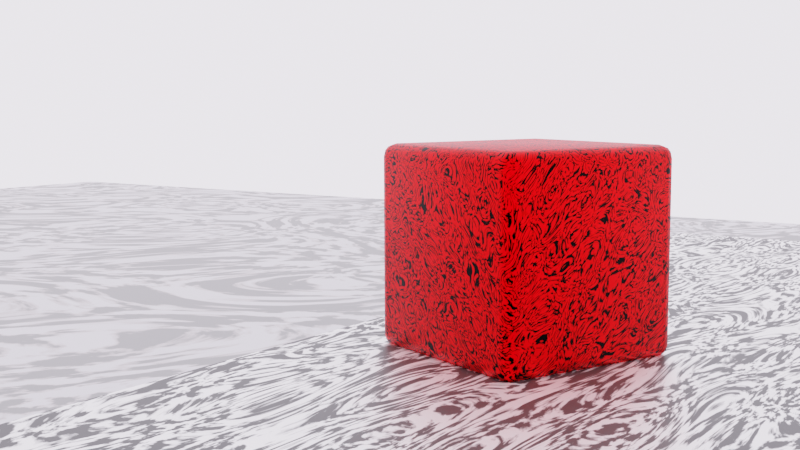 # Source: AnimatedCubeMarble.blend  (saved by Blender 3.4.6; exported with 4.5.12 LTS)
import bpy
from mathutils import Matrix  # noqa: F401  (used for matrix-valued properties, if any)

bpy.ops.wm.read_factory_settings(use_empty=True)
scene = bpy.context.scene
scene.name = 'Scene'

# ---- collections
col_collection = bpy.data.collections.new('Collection'); scene.collection.children.link(col_collection)

# ---- materials (node trees are filled in below, after node groups)
mat_material_001 = bpy.data.materials.new('Material.001')
mat_material_003 = bpy.data.materials.new('Material.003')
mat_material_002 = bpy.data.materials.new('Material.002')

# ---- material node trees
mat_material_001.use_nodes = True; mat_material_001.node_tree.nodes.clear()
_N = mat_material_001.node_tree.nodes; _L = mat_material_001.node_tree.links
n0 = _N.new('ShaderNodeValToRGB'); n0.name = 'ColorRamp.002'; n0.location = (620, 1088)
while len(n0.color_ramp.elements) > 1: n0.color_ramp.elements.remove(n0.color_ramp.elements[-1])
n0.color_ramp.elements[0].position = 0.05; n0.color_ramp.elements[0].color = (0.4929, 0.4929, 0.4929, 1.0)
_e = n0.color_ramp.elements.new(0.4636); _e.color = (0.1228, 0.1228, 0.1228, 1.0)
_e = n0.color_ramp.elements.new(0.9909); _e.color = (1.0, 1.0, 1.0, 1.0)
n1 = _N.new('ShaderNodeTexGradient'); n1.name = 'Gradient Texture.001'; n1.location = (-65, 373)
n1.gradient_type = 'SPHERICAL'
n2 = _N.new('ShaderNodeTexNoise'); n2.name = 'Noise Texture.002'; n2.location = (400, 889)
n2.inputs[2].default_value = 9.0
n2.inputs[3].default_value = 7.9
n2.inputs[8].default_value = 10.0
n3 = _N.new('ShaderNodeMapping'); n3.name = 'Mapping.002'; n3.location = (-238, 445)
n4 = _N.new('ShaderNodeTexNoise'); n4.name = 'Noise Texture.003'; n4.location = (400, 889)
n4.inputs[2].default_value = 9.0
n4.inputs[3].default_value = 7.9
n4.inputs[8].default_value = 10.0
n5 = _N.new('ShaderNodeTexCoord'); n5.name = 'Texture Coordinate'; n5.location = (-437, 428)
n6 = _N.new('ShaderNodeMix'); n6.name = 'Mix.003'; n6.location = (180, 889)
n6.data_type = 'RGBA'
n7 = _N.new('ShaderNodeMix'); n7.name = 'Mix.002'; n7.location = (180, 889)
n7.data_type = 'RGBA'
n8 = _N.new('ShaderNodeValToRGB'); n8.name = 'ColorRamp'; n8.location = (595, 582)
while len(n8.color_ramp.elements) > 1: n8.color_ramp.elements.remove(n8.color_ramp.elements[-1])
n8.color_ramp.elements[0].position = 0.05; n8.color_ramp.elements[0].color = (0.4929, 0.4929, 0.4929, 1.0)
_e = n8.color_ramp.elements.new(0.4636); _e.color = (0.1228, 0.1228, 0.1228, 1.0)
_e = n8.color_ramp.elements.new(0.9909); _e.color = (1.0, 1.0, 1.0, 1.0)
n9 = _N.new('ShaderNodeMix'); n9.name = 'Mix.001'; n9.location = (155, 383)
n9.data_type = 'RGBA'
n10 = _N.new('ShaderNodeTexGradient'); n10.name = 'Gradient Texture'; n10.location = (-65, 373)
n10.gradient_type = 'SPHERICAL'
n11 = _N.new('ShaderNodeTexCoord'); n11.name = 'Texture Coordinate.001'; n11.location = (-425, 759)
n12 = _N.new('ShaderNodeTexGradient'); n12.name = 'Gradient Texture.003'; n12.location = (-40, 879)
n12.gradient_type = 'SPHERICAL'
n13 = _N.new('ShaderNodeMapping'); n13.name = 'Mapping.001'; n13.location = (-229, 928)
n14 = _N.new('ShaderNodeTexGradient'); n14.name = 'Gradient Texture.002'; n14.location = (-40, 879)
n14.gradient_type = 'SPHERICAL'
n15 = _N.new('ShaderNodeMix'); n15.name = 'Mix'; n15.location = (155, 383)
n15.data_type = 'RGBA'
n16 = _N.new('ShaderNodeValToRGB'); n16.name = 'ColorRamp.003'; n16.location = (620, 1088)
while len(n16.color_ramp.elements) > 1: n16.color_ramp.elements.remove(n16.color_ramp.elements[-1])
n16.color_ramp.elements[0].position = 0.4636; n16.color_ramp.elements[0].color = (0.0, 0.0, 0.0, 1.0)
_e = n16.color_ramp.elements.new(0.4977); _e.color = (0.5401, 0.0, 0.0, 1.0)
_e = n16.color_ramp.elements.new(0.55); _e.color = (1.0, 0.0, 0.001528, 1.0)
n17 = _N.new('ShaderNodeTexNoise'); n17.name = 'Noise Texture'; n17.location = (375, 383)
n17.inputs[2].default_value = 9.0
n17.inputs[3].default_value = 7.9
n17.inputs[8].default_value = 10.0
n18 = _N.new('ShaderNodeTexNoise'); n18.name = 'Noise Texture.001'; n18.location = (375, 383)
n18.inputs[2].default_value = 9.0
n18.inputs[3].default_value = 7.9
n18.inputs[8].default_value = 10.0
n19 = _N.new('ShaderNodeOutputMaterial'); n19.name = 'Material Output'; n19.location = (1235, 541)
n20 = _N.new('ShaderNodeBsdfPrincipled'); n20.name = 'Principled BSDF.001'; n20.location = (943, 575)
n20.distribution = 'GGX'
n20.subsurface_method = 'RANDOM_WALK_SKIN'
n20.inputs[3].default_value = 1.45
n20.inputs[27].default_value = (0.0, 0.0, 0.0, 1.0)
n20.inputs[28].default_value = 1.0
n21 = _N.new('ShaderNodeValToRGB'); n21.name = 'ColorRamp.001'; n21.location = (595, 582)
while len(n21.color_ramp.elements) > 1: n21.color_ramp.elements.remove(n21.color_ramp.elements[-1])
n21.color_ramp.elements[0].position = 0.3818; n21.color_ramp.elements[0].color = (0.4929, 0.4929, 0.4929, 1.0)
_e = n21.color_ramp.elements.new(0.4636); _e.color = (0.1228, 0.1228, 0.1228, 1.0)
_e = n21.color_ramp.elements.new(0.5636); _e.color = (1.0, 1.0, 1.0, 1.0)
_L.new(n10.outputs[0], n15.inputs[2])
_L.new(n17.outputs[0], n8.inputs[0])
_L.new(n11.outputs[3], n13.inputs[0])
_L.new(n10.outputs[0], n15.inputs[6])
_L.new(n15.outputs[2], n17.inputs[0])
_L.new(n1.outputs[0], n9.inputs[2])
_L.new(n18.outputs[0], n21.inputs[0])
_L.new(n1.outputs[0], n9.inputs[6])
_L.new(n9.outputs[2], n18.inputs[0])
_L.new(n12.outputs[0], n7.inputs[2])
_L.new(n2.outputs[0], n0.inputs[0])
_L.new(n12.outputs[0], n7.inputs[6])
_L.new(n7.outputs[2], n2.inputs[0])
_L.new(n14.outputs[0], n6.inputs[2])
_L.new(n4.outputs[0], n16.inputs[0])
_L.new(n14.outputs[0], n6.inputs[6])
_L.new(n6.outputs[2], n4.inputs[0])
_L.new(n13.outputs[0], n12.inputs[0])
_L.new(n16.outputs[0], n20.inputs[0])
_L.new(n13.outputs[0], n6.inputs[7])
_L.new(n5.outputs[3], n3.inputs[0])
_L.new(n3.outputs[0], n10.inputs[0])
_L.new(n20.outputs[0], n19.inputs[0])
_L.new(n21.outputs[1], n20.inputs[13])
_L.new(n21.outputs[1], n20.inputs[1])
n19.is_active_output = True
mat_material_003.use_nodes = True; mat_material_003.node_tree.nodes.clear()
_N = mat_material_003.node_tree.nodes; _L = mat_material_003.node_tree.links
n0 = _N.new('ShaderNodeTexNoise'); n0.name = 'Noise Texture'; n0.location = (375, 383)
n0.inputs[2].default_value = 9.0
n0.inputs[3].default_value = 7.9
n0.inputs[8].default_value = 10.0
n1 = _N.new('ShaderNodeMix'); n1.name = 'Mix.003'; n1.location = (180, 889)
n1.data_type = 'RGBA'
n2 = _N.new('ShaderNodeMix'); n2.name = 'Mix'; n2.location = (155, 383)
n2.data_type = 'RGBA'
n3 = _N.new('ShaderNodeTexGradient'); n3.name = 'Gradient Texture.002'; n3.location = (-40, 879)
n3.gradient_type = 'SPHERICAL'
n4 = _N.new('ShaderNodeMapping'); n4.name = 'Mapping.001'; n4.location = (-229, 928)
n5 = _N.new('ShaderNodeTexGradient'); n5.name = 'Gradient Texture.003'; n5.location = (-40, 879)
n5.gradient_type = 'SPHERICAL'
n6 = _N.new('ShaderNodeTexCoord'); n6.name = 'Texture Coordinate'; n6.location = (-437, 428)
n7 = _N.new('ShaderNodeValToRGB'); n7.name = 'ColorRamp.002'; n7.location = (620, 1088)
while len(n7.color_ramp.elements) > 1: n7.color_ramp.elements.remove(n7.color_ramp.elements[-1])
n7.color_ramp.elements[0].position = 0.05; n7.color_ramp.elements[0].color = (0.4929, 0.4929, 0.4929, 1.0)
_e = n7.color_ramp.elements.new(0.4636); _e.color = (0.1228, 0.1228, 0.1228, 1.0)
_e = n7.color_ramp.elements.new(0.9909); _e.color = (1.0, 1.0, 1.0, 1.0)
n8 = _N.new('ShaderNodeMapping'); n8.name = 'Mapping.002'; n8.location = (-238, 445)
n9 = _N.new('ShaderNodeTexNoise'); n9.name = 'Noise Texture.002'; n9.location = (400, 889)
n9.inputs[2].default_value = 9.0
n9.inputs[3].default_value = 7.9
n9.inputs[8].default_value = 10.0
n10 = _N.new('ShaderNodeMix'); n10.name = 'Mix.002'; n10.location = (180, 889)
n10.data_type = 'RGBA'
n11 = _N.new('ShaderNodeTexGradient'); n11.name = 'Gradient Texture'; n11.location = (-65, 373)
n11.gradient_type = 'SPHERICAL'
n12 = _N.new('ShaderNodeValToRGB'); n12.name = 'ColorRamp'; n12.location = (595, 582)
while len(n12.color_ramp.elements) > 1: n12.color_ramp.elements.remove(n12.color_ramp.elements[-1])
n12.color_ramp.elements[0].position = 0.05; n12.color_ramp.elements[0].color = (0.4929, 0.4929, 0.4929, 1.0)
_e = n12.color_ramp.elements.new(0.4636); _e.color = (0.1228, 0.1228, 0.1228, 1.0)
_e = n12.color_ramp.elements.new(0.9909); _e.color = (1.0, 1.0, 1.0, 1.0)
n13 = _N.new('ShaderNodeMix'); n13.name = 'Mix.001'; n13.location = (155, 383)
n13.data_type = 'RGBA'
n14 = _N.new('ShaderNodeValToRGB'); n14.name = 'ColorRamp.001'; n14.location = (595, 582)
while len(n14.color_ramp.elements) > 1: n14.color_ramp.elements.remove(n14.color_ramp.elements[-1])
n14.color_ramp.elements[0].position = 0.3818; n14.color_ramp.elements[0].color = (0.4929, 0.4929, 0.4929, 1.0)
_e = n14.color_ramp.elements.new(0.4636); _e.color = (0.1228, 0.1228, 0.1228, 1.0)
_e = n14.color_ramp.elements.new(0.5636); _e.color = (1.0, 1.0, 1.0, 1.0)
n15 = _N.new('ShaderNodeTexNoise'); n15.name = 'Noise Texture.001'; n15.location = (375, 383)
n15.inputs[2].default_value = 9.0
n15.inputs[3].default_value = 7.9
n15.inputs[8].default_value = 10.0
n16 = _N.new('ShaderNodeTexNoise'); n16.name = 'Noise Texture.003'; n16.location = (400, 889)
n16.inputs[2].default_value = 9.0
n16.inputs[3].default_value = 7.9
n16.inputs[8].default_value = 10.0
n17 = _N.new('ShaderNodeTexCoord'); n17.name = 'Texture Coordinate.001'; n17.location = (-425, 759)
n18 = _N.new('ShaderNodeTexGradient'); n18.name = 'Gradient Texture.001'; n18.location = (-65, 373)
n18.gradient_type = 'SPHERICAL'
n19 = _N.new('ShaderNodeOutputMaterial'); n19.name = 'Material Output'; n19.location = (1243, 630)
n20 = _N.new('ShaderNodeBsdfPrincipled'); n20.name = 'Principled BSDF.001'; n20.location = (943, 575)
n20.distribution = 'GGX'
n20.subsurface_method = 'RANDOM_WALK_SKIN'
n20.inputs[3].default_value = 1.45
n20.inputs[27].default_value = (0.0, 0.0, 0.0, 1.0)
n20.inputs[28].default_value = 1.0
n21 = _N.new('ShaderNodeValToRGB'); n21.name = 'ColorRamp.003'; n21.location = (620, 1088)
while len(n21.color_ramp.elements) > 1: n21.color_ramp.elements.remove(n21.color_ramp.elements[-1])
n21.color_ramp.elements[0].position = 0.4636; n21.color_ramp.elements[0].color = (0.2865, 0.2865, 0.2865, 1.0)
_e = n21.color_ramp.elements.new(0.4977); _e.color = (0.5401, 0.5099, 0.5155, 1.0)
_e = n21.color_ramp.elements.new(0.55); _e.color = (0.6653, 0.659, 0.6921, 1.0)
_L.new(n11.outputs[0], n2.inputs[2])
_L.new(n0.outputs[0], n12.inputs[0])
_L.new(n17.outputs[3], n4.inputs[0])
_L.new(n11.outputs[0], n2.inputs[6])
_L.new(n2.outputs[2], n0.inputs[0])
_L.new(n18.outputs[0], n13.inputs[2])
_L.new(n15.outputs[0], n14.inputs[0])
_L.new(n18.outputs[0], n13.inputs[6])
_L.new(n13.outputs[2], n15.inputs[0])
_L.new(n5.outputs[0], n10.inputs[2])
_L.new(n9.outputs[0], n7.inputs[0])
_L.new(n5.outputs[0], n10.inputs[6])
_L.new(n10.outputs[2], n9.inputs[0])
_L.new(n3.outputs[0], n1.inputs[2])
_L.new(n16.outputs[0], n21.inputs[0])
_L.new(n3.outputs[0], n1.inputs[6])
_L.new(n1.outputs[2], n16.inputs[0])
_L.new(n4.outputs[0], n5.inputs[0])
_L.new(n21.outputs[0], n20.inputs[0])
_L.new(n4.outputs[0], n1.inputs[7])
_L.new(n6.outputs[3], n8.inputs[0])
_L.new(n8.outputs[0], n11.inputs[0])
_L.new(n14.outputs[1], n20.inputs[13])
_L.new(n14.outputs[1], n20.inputs[1])
_L.new(n20.outputs[0], n19.inputs[0])
n19.is_active_output = True
mat_material_002.use_nodes = True; mat_material_002.node_tree.nodes.clear()
_N = mat_material_002.node_tree.nodes; _L = mat_material_002.node_tree.links
n0 = _N.new('ShaderNodeOutputMaterial'); n0.name = 'Material Output'; n0.location = (1263, 545)
n1 = _N.new('ShaderNodeTexCoord'); n1.name = 'Texture Coordinate.001'; n1.location = (-425, 759)
n2 = _N.new('ShaderNodeValToRGB'); n2.name = 'ColorRamp'; n2.location = (595, 582)
while len(n2.color_ramp.elements) > 1: n2.color_ramp.elements.remove(n2.color_ramp.elements[-1])
n2.color_ramp.elements[0].position = 0.05; n2.color_ramp.elements[0].color = (0.4929, 0.4929, 0.4929, 1.0)
_e = n2.color_ramp.elements.new(0.4636); _e.color = (0.1228, 0.1228, 0.1228, 1.0)
_e = n2.color_ramp.elements.new(0.9909); _e.color = (1.0, 1.0, 1.0, 1.0)
n3 = _N.new('ShaderNodeMix'); n3.name = 'Mix'; n3.location = (155, 383)
n3.data_type = 'RGBA'
n4 = _N.new('ShaderNodeTexNoise'); n4.name = 'Noise Texture'; n4.location = (375, 383)
n4.inputs[2].default_value = 9.0
n4.inputs[3].default_value = 7.9
n4.inputs[8].default_value = 10.0
n5 = _N.new('ShaderNodeMix'); n5.name = 'Mix.001'; n5.location = (155, 383)
n5.data_type = 'RGBA'
n6 = _N.new('ShaderNodeTexNoise'); n6.name = 'Noise Texture.001'; n6.location = (375, 383)
n6.inputs[2].default_value = 9.0
n6.inputs[3].default_value = 7.9
n6.inputs[8].default_value = 10.0
n7 = _N.new('ShaderNodeTexGradient'); n7.name = 'Gradient Texture.001'; n7.location = (-65, 373)
n7.gradient_type = 'SPHERICAL'
n8 = _N.new('ShaderNodeTexGradient'); n8.name = 'Gradient Texture'; n8.location = (-65, 373)
n8.gradient_type = 'SPHERICAL'
n9 = _N.new('ShaderNodeValToRGB'); n9.name = 'ColorRamp.002'; n9.location = (620, 1088)
while len(n9.color_ramp.elements) > 1: n9.color_ramp.elements.remove(n9.color_ramp.elements[-1])
n9.color_ramp.elements[0].position = 0.05; n9.color_ramp.elements[0].color = (0.4929, 0.4929, 0.4929, 1.0)
_e = n9.color_ramp.elements.new(0.4636); _e.color = (0.1228, 0.1228, 0.1228, 1.0)
_e = n9.color_ramp.elements.new(0.9909); _e.color = (1.0, 1.0, 1.0, 1.0)
n10 = _N.new('ShaderNodeMix'); n10.name = 'Mix.002'; n10.location = (180, 889)
n10.data_type = 'RGBA'
n11 = _N.new('ShaderNodeTexNoise'); n11.name = 'Noise Texture.002'; n11.location = (400, 889)
n11.inputs[2].default_value = 9.0
n11.inputs[3].default_value = 7.9
n11.inputs[8].default_value = 10.0
n12 = _N.new('ShaderNodeMix'); n12.name = 'Mix.003'; n12.location = (180, 889)
n12.data_type = 'RGBA'
n13 = _N.new('ShaderNodeTexNoise'); n13.name = 'Noise Texture.003'; n13.location = (400, 889)
n13.inputs[2].default_value = 9.0
n13.inputs[3].default_value = 7.9
n13.inputs[8].default_value = 10.0
n14 = _N.new('ShaderNodeTexGradient'); n14.name = 'Gradient Texture.002'; n14.location = (-40, 879)
n14.gradient_type = 'SPHERICAL'
n15 = _N.new('ShaderNodeTexGradient'); n15.name = 'Gradient Texture.003'; n15.location = (-40, 879)
n15.gradient_type = 'SPHERICAL'
n16 = _N.new('ShaderNodeValToRGB'); n16.name = 'ColorRamp.001'; n16.location = (595, 582)
while len(n16.color_ramp.elements) > 1: n16.color_ramp.elements.remove(n16.color_ramp.elements[-1])
n16.color_ramp.elements[0].position = 0.3818; n16.color_ramp.elements[0].color = (0.4929, 0.4929, 0.4929, 1.0)
_e = n16.color_ramp.elements.new(0.4636); _e.color = (0.1228, 0.1228, 0.1228, 1.0)
_e = n16.color_ramp.elements.new(0.5636); _e.color = (1.0, 1.0, 1.0, 1.0)
n17 = _N.new('ShaderNodeMapping'); n17.name = 'Mapping.001'; n17.location = (-229, 928)
n18 = _N.new('ShaderNodeTexCoord'); n18.name = 'Texture Coordinate'; n18.location = (-437, 428)
n19 = _N.new('ShaderNodeMapping'); n19.name = 'Mapping.002'; n19.location = (-238, 445)
n20 = _N.new('ShaderNodeValToRGB'); n20.name = 'ColorRamp.003'; n20.location = (620, 1088)
while len(n20.color_ramp.elements) > 1: n20.color_ramp.elements.remove(n20.color_ramp.elements[-1])
n20.color_ramp.elements[0].position = 0.4636; n20.color_ramp.elements[0].color = (0.08017, 0.08017, 0.08017, 1.0)
_e = n20.color_ramp.elements.new(0.4977); _e.color = (0.5401, 0.5401, 0.5401, 1.0)
_e = n20.color_ramp.elements.new(0.55); _e.color = (1.0, 1.0, 1.0, 1.0)
n21 = _N.new('ShaderNodeBsdfPrincipled'); n21.name = 'Principled BSDF'; n21.location = (943, 575)
n21.distribution = 'GGX'
n21.subsurface_method = 'RANDOM_WALK_SKIN'
n21.inputs[3].default_value = 1.45
n21.inputs[27].default_value = (0.0, 0.0, 0.0, 1.0)
n21.inputs[28].default_value = 1.0
_L.new(n21.outputs[0], n0.inputs[0])
_L.new(n8.outputs[0], n3.inputs[2])
_L.new(n4.outputs[0], n2.inputs[0])
_L.new(n1.outputs[3], n17.inputs[0])
_L.new(n8.outputs[0], n3.inputs[6])
_L.new(n3.outputs[2], n4.inputs[0])
_L.new(n7.outputs[0], n5.inputs[2])
_L.new(n6.outputs[0], n16.inputs[0])
_L.new(n7.outputs[0], n5.inputs[6])
_L.new(n5.outputs[2], n6.inputs[0])
_L.new(n15.outputs[0], n10.inputs[2])
_L.new(n11.outputs[0], n9.inputs[0])
_L.new(n15.outputs[0], n10.inputs[6])
_L.new(n10.outputs[2], n11.inputs[0])
_L.new(n14.outputs[0], n12.inputs[2])
_L.new(n13.outputs[0], n20.inputs[0])
_L.new(n14.outputs[0], n12.inputs[6])
_L.new(n12.outputs[2], n13.inputs[0])
_L.new(n17.outputs[0], n15.inputs[0])
_L.new(n20.outputs[0], n21.inputs[0])
_L.new(n17.outputs[0], n12.inputs[7])
_L.new(n18.outputs[3], n19.inputs[0])
_L.new(n19.outputs[0], n8.inputs[0])
_L.new(n16.outputs[1], n21.inputs[13])
_L.new(n16.outputs[1], n21.inputs[1])
n0.is_active_output = True

# ---- world
world_world = bpy.data.worlds.new('World'); scene.world = world_world
world_world.use_nodes = True; world_world.node_tree.nodes.clear()
_N = world_world.node_tree.nodes; _L = world_world.node_tree.links
n0 = _N.new('ShaderNodeOutputWorld'); n0.name = 'World Output'; n0.location = (300, 300)
n1 = _N.new('ShaderNodeBackground'); n1.name = 'Background'; n1.location = (10, 300)
n1.inputs[0].default_value = (0.1194, 0.111, 0.1282, 1.0)
n1.inputs[1].default_value = 20.0
_L.new(n1.outputs[0], n0.inputs[0])
n0.is_active_output = True
world_world.color = (0.05088, 0.05088, 0.05088)
world_world.use_sun_shadow = False
world_world.sun_shadow_jitter_overblur = 0.0

# ---- cameras
cam_camera_001 = bpy.data.cameras.new('Camera.001')

# ---- lights
light_sun = bpy.data.lights.new('Sun', 'SUN')
light_sun.transmission_factor = 0.0
light_sun.energy = 1.0
light_sun.shadow_soft_size = 0.125

# ---- meshes
me_cube_001 = bpy.data.meshes.new('Cube.001')
me_cube_001.from_pydata([(-0.8745, -0.8745, -1.0), (-0.8745, -1.0, -0.8745), (-1.0, -0.8745, -0.8745), (-0.8745, -0.9372, -0.9832), (-0.9372, -0.8745, -0.9832), (-0.9345, -0.9345, -0.9669), (-0.9372, -0.9832, -0.8745), (-0.8745, -0.9832, -0.9372), (-0.9345, -0.9669, -0.9345), (-0.9832, -0.8745, -0.9372), (-0.9832, -0.9372, -0.8745), (-0.9669, -0.9345, -0.9345), (-0.8745, -1.0, 0.8745), (-0.8745, -0.8745, 1.0), (-1.0, -0.8745, 0.8745), (-0.8745, -0.9832, 0.9372), (-0.9372, -0.9832, 0.8745), (-0.9345, -0.9669, 0.9345), (-0.9372, -0.8745, 0.9832), (-0.8745, -0.9372, 0.9832), (-0.9345, -0.9345, 0.9669), (-0.9832, -0.9372, 0.8745), (-0.9832, -0.8745, 0.9372), (-0.9669, -0.9345, 0.9345), (-0.8745, 0.8745, -1.0), (-1.0, 0.8745, -0.8745), (-0.8745, 1.0, -0.8745), (-0.9372, 0.8745, -0.9832), (-0.8745, 0.9372, -0.9832), (-0.9345, 0.9345, -0.9669), (-0.9832, 0.9372, -0.8745), (-0.9832, 0.8745, -0.9372), (-0.9669, 0.9345, -0.9345), (-0.8745, 0.9832, -0.9372), (-0.9372, 0.9832, -0.8745), (-0.9345, 0.9669, -0.9345), (-0.8745, 0.8745, 1.0), (-0.8745, 1.0, 0.8745), (-1.0, 0.8745, 0.8745), (-0.8745, 0.9372, 0.9832), (-0.9372, 0.8745, 0.9832), (-0.9345, 0.9345, 0.9669), (-0.9372, 0.9832, 0.8745), (-0.8745, 0.9832, 0.9372), (-0.9345, 0.9669, 0.9345), (-0.9832, 0.8745, 0.9372), (-0.9832, 0.9372, 0.8745), (-0.9669, 0.9345, 0.9345), (0.8745, -0.8745, -1.0), (1.0, -0.8745, -0.8745), (0.8745, -1.0, -0.8745), (0.9372, -0.8745, -0.9832), (0.8745, -0.9372, -0.9832), (0.9345, -0.9345, -0.9669), (0.9832, -0.9372, -0.8745), (0.9832, -0.8745, -0.9372), (0.9669, -0.9345, -0.9345), (0.8745, -0.9832, -0.9372), (0.9372, -0.9832, -0.8745), (0.9345, -0.9669, -0.9345), (0.8745, -0.8745, 1.0), (0.8745, -1.0, 0.8745), (1.0, -0.8745, 0.8745), (0.8745, -0.9372, 0.9832), (0.9372, -0.8745, 0.9832), (0.9345, -0.9345, 0.9669), (0.9372, -0.9832, 0.8745), (0.8745, -0.9832, 0.9372), (0.9345, -0.9669, 0.9345), (0.9832, -0.8745, 0.9372), (0.9832, -0.9372, 0.8745), (0.9669, -0.9345, 0.9345), (0.8745, 0.8745, -1.0), (0.8745, 1.0, -0.8745), (1.0, 0.8745, -0.8745), (0.8745, 0.9372, -0.9832), (0.9372, 0.8745, -0.9832), (0.9345, 0.9345, -0.9669), (0.9372, 0.9832, -0.8745), (0.8745, 0.9832, -0.9372), (0.9345, 0.9669, -0.9345), (0.9832, 0.8745, -0.9372), (0.9832, 0.9372, -0.8745), (0.9669, 0.9345, -0.9345), (0.8745, 0.8745, 1.0), (1.0, 0.8745, 0.8745), (0.8745, 1.0, 0.8745), (0.9372, 0.8745, 0.9832), (0.8745, 0.9372, 0.9832), (0.9345, 0.9345, 0.9669), (0.9832, 0.9372, 0.8745), (0.9832, 0.8745, 0.9372), (0.9669, 0.9345, 0.9345), (0.8745, 0.9832, 0.9372), (0.9372, 0.9832, 0.8745), (0.9345, 0.9669, 0.9345)], [], [(50, 61, 12, 1), (74, 85, 62, 49), (84, 36, 13, 60), (2, 14, 38, 25), (26, 37, 86, 73), (0, 3, 5, 4), (3, 7, 8, 5), (1, 6, 8, 7), (6, 10, 11, 8), (2, 9, 11, 10), (9, 4, 5, 11), (5, 8, 11), (12, 15, 17, 16), (15, 19, 20, 17), (13, 18, 20, 19), (18, 22, 23, 20), (14, 21, 23, 22), (21, 16, 17, 23), (17, 20, 23), (24, 27, 29, 28), (27, 31, 32, 29), (25, 30, 32, 31), (30, 34, 35, 32), (26, 33, 35, 34), (33, 28, 29, 35), (29, 32, 35), (36, 39, 41, 40), (39, 43, 44, 41), (37, 42, 44, 43), (42, 46, 47, 44), (38, 45, 47, 46), (45, 40, 41, 47), (41, 44, 47), (48, 51, 53, 52), (51, 55, 56, 53), (49, 54, 56, 55), (54, 58, 59, 56), (50, 57, 59, 58), (57, 52, 53, 59), (53, 56, 59), (60, 63, 65, 64), (63, 67, 68, 65), (61, 66, 68, 67), (66, 70, 71, 68), (62, 69, 71, 70), (69, 64, 65, 71), (65, 68, 71), (72, 75, 77, 76), (75, 79, 80, 77), (73, 78, 80, 79), (78, 82, 83, 80), (74, 81, 83, 82), (81, 76, 77, 83), (77, 80, 83), (84, 87, 89, 88), (87, 91, 92, 89), (85, 90, 92, 91), (90, 94, 95, 92), (86, 93, 95, 94), (93, 88, 89, 95), (89, 92, 95), (24, 0, 4, 27), (27, 4, 9, 31), (31, 9, 2, 25), (1, 12, 16, 6), (6, 16, 21, 10), (10, 21, 14, 2), (13, 36, 40, 18), (18, 40, 45, 22), (22, 45, 38, 14), (37, 26, 34, 42), (42, 34, 30, 46), (46, 30, 25, 38), (72, 24, 28, 75), (75, 28, 33, 79), (79, 33, 26, 73), (36, 84, 88, 39), (39, 88, 93, 43), (43, 93, 86, 37), (85, 74, 82, 90), (90, 82, 78, 94), (94, 78, 73, 86), (48, 72, 76, 51), (51, 76, 81, 55), (55, 81, 74, 49), (84, 60, 64, 87), (87, 64, 69, 91), (91, 69, 62, 85), (61, 50, 58, 66), (66, 58, 54, 70), (70, 54, 49, 62), (0, 48, 52, 3), (3, 52, 57, 7), (7, 57, 50, 1), (60, 13, 19, 63), (63, 19, 15, 67), (67, 15, 12, 61), (24, 72, 48, 0)])
me_cube_001.polygons.foreach_set('use_smooth', [True] * 98)
_uv = me_cube_001.uv_layers.new(name='UVMap')
_uv.uv.foreach_set('vector', [0.3907, 0.7657, 0.6093, 0.7657, 0.6093, 0.9843, 0.3907, 0.9843, 0.3907, 0.5157, 0.6093, 0.5157, 0.6093, 0.7343, 0.3907, 0.7343, 0.6407, 0.5157, 0.8593, 0.5157, 0.8593, 0.7343, 0.6407, 0.7343, 0.3907, 0.01569, 0.6093, 0.01569, 0.6093, 0.2343, 0.3907, 0.2343, 0.3907, 0.2657, 0.6093, 0.2657, 0.6093, 0.4843, 0.3907, 0.4843, 0.1407, 0.7343, 0.1407, 0.7421, 0.1332, 0.7418, 0.1329, 0.7343, 0.1407, 0.7421, 0.1407, 0.75, 0.1332, 0.75, 0.1332, 0.7418, 0.3907, 0.9843, 0.3907, 1.0, 0.375, 0.9918, 0.375, 0.9843, 0.3907, 0.0, 0.3907, 0.007854, 0.375, 0.008186, 0.375, 0.0, 0.3907, 0.01569, 0.375, 0.01569, 0.375, 0.008186, 0.3907, 0.007854, 0.125, 0.7343, 0.1329, 0.7343, 0.1332, 0.7418, 0.125, 0.7418, 0.1332, 0.7418, 0.1332, 0.75, 0.125, 0.7418, 0.6093, 0.9843, 0.6171, 0.9843, 0.6168, 1.0, 0.6093, 1.0, 0.6171, 0.9843, 0.625, 0.9843, 0.625, 1.0, 0.6168, 1.0, 0.8593, 0.7343, 0.875, 0.7343, 0.875, 0.7418, 0.8593, 0.75, 0.625, 0.01569, 0.6171, 0.01569, 0.6168, 0.008186, 0.625, 0.008186, 0.6093, 0.01569, 0.6093, 0.007854, 0.6168, 0.008186, 0.6171, 0.01569, 0.6093, 0.007854, 0.6093, 0.0, 0.6168, 0.0, 0.6168, 0.008186, 0.6168, 0.0, 0.625, 0.008186, 0.6168, 0.008186, 0.1407, 0.5157, 0.1329, 0.5157, 0.1332, 0.5082, 0.1407, 0.5079, 0.1329, 0.5157, 0.125, 0.5157, 0.125, 0.5082, 0.1332, 0.5082, 0.3907, 0.2343, 0.3907, 0.2421, 0.375, 0.2418, 0.375, 0.2343, 0.3907, 0.2421, 0.3907, 0.2579, 0.375, 0.2582, 0.375, 0.2418, 0.3907, 0.2657, 0.375, 0.2657, 0.375, 0.2582, 0.3907, 0.2579, 0.1407, 0.5, 0.1407, 0.5079, 0.1332, 0.5082, 0.1332, 0.5, 0.1332, 0.5082, 0.125, 0.5082, 0.1332, 0.5, 0.8593, 0.5157, 0.8593, 0.5, 0.875, 0.5082, 0.875, 0.5157, 0.625, 0.2657, 0.6171, 0.2657, 0.6168, 0.2582, 0.625, 0.25, 0.6093, 0.2657, 0.6093, 0.2579, 0.6168, 0.2582, 0.6171, 0.2657, 0.6093, 0.2579, 0.6093, 0.2421, 0.6168, 0.2418, 0.6168, 0.2582, 0.6093, 0.2343, 0.6171, 0.2343, 0.6168, 0.2418, 0.6093, 0.2421, 0.6171, 0.2343, 0.625, 0.2343, 0.625, 0.2418, 0.6168, 0.2418, 0.625, 0.2418, 0.6168, 0.2459, 0.6168, 0.2418, 0.3593, 0.7343, 0.3671, 0.7343, 0.3668, 0.7418, 0.3593, 0.7421, 0.3671, 0.7343, 0.3829, 0.7343, 0.3832, 0.7418, 0.3668, 0.7418, 0.3907, 0.7343, 0.3907, 0.7421, 0.3832, 0.7418, 0.3829, 0.7343, 0.3907, 0.7421, 0.3907, 0.7579, 0.375, 0.7582, 0.3832, 0.7418, 0.3907, 0.7657, 0.375, 0.7657, 0.375, 0.7582, 0.3907, 0.7579, 0.3593, 0.75, 0.3593, 0.7421, 0.3668, 0.7418, 0.3668, 0.75, 0.3668, 0.7418, 0.3709, 0.7418, 0.3668, 0.75, 0.6407, 0.7343, 0.6407, 0.75, 0.6332, 0.75, 0.6329, 0.7343, 0.625, 0.7657, 0.6171, 0.7657, 0.6168, 0.7582, 0.625, 0.7582, 0.6093, 0.7657, 0.6093, 0.7579, 0.6168, 0.7582, 0.6171, 0.7657, 0.6093, 0.7579, 0.6093, 0.7421, 0.6168, 0.7418, 0.6168, 0.7582, 0.6093, 0.7343, 0.6171, 0.7343, 0.6168, 0.7418, 0.6093, 0.7421, 0.6171, 0.7343, 0.6329, 0.7343, 0.6332, 0.75, 0.6168, 0.7418, 0.625, 0.7582, 0.6168, 0.7582, 0.6168, 0.7541, 0.3593, 0.5157, 0.3593, 0.5079, 0.3668, 0.5082, 0.3671, 0.5157, 0.3593, 0.5079, 0.3593, 0.5, 0.3668, 0.5, 0.3668, 0.5082, 0.3907, 0.4843, 0.3907, 0.4921, 0.375, 0.4918, 0.375, 0.4843, 0.3907, 0.4921, 0.3907, 0.5079, 0.3832, 0.5082, 0.375, 0.4918, 0.3907, 0.5157, 0.3829, 0.5157, 0.3832, 0.5082, 0.3907, 0.5079, 0.3829, 0.5157, 0.3671, 0.5157, 0.3668, 0.5082, 0.3832, 0.5082, 0.3668, 0.5082, 0.3668, 0.5, 0.3709, 0.5082, 0.6407, 0.5157, 0.6329, 0.5157, 0.6332, 0.5, 0.6407, 0.5, 0.6329, 0.5157, 0.6171, 0.5157, 0.6168, 0.5082, 0.6332, 0.5, 0.6093, 0.5157, 0.6093, 0.5079, 0.6168, 0.5082, 0.6171, 0.5157, 0.6093, 0.5079, 0.6093, 0.4921, 0.6168, 0.4918, 0.6168, 0.5082, 0.6093, 0.4843, 0.6171, 0.4843, 0.6168, 0.4918, 0.6093, 0.4921, 0.6171, 0.4843, 0.625, 0.4843, 0.625, 0.4918, 0.6168, 0.4918, 0.625, 0.4918, 0.6168, 0.4959, 0.6168, 0.4918, 0.1407, 0.5157, 0.1407, 0.7343, 0.1329, 0.7343, 0.1329, 0.5157, 0.1329, 0.5157, 0.1329, 0.7343, 0.125, 0.7343, 0.125, 0.5157, 0.375, 0.2343, 0.375, 0.01569, 0.3907, 0.01569, 0.3907, 0.2343, 0.3907, 0.9843, 0.6093, 0.9843, 0.6093, 1.0, 0.3907, 1.0, 0.3907, 0.0, 0.6093, 0.0, 0.6093, 0.007854, 0.3907, 0.007854, 0.3907, 0.007854, 0.6093, 0.007854, 0.6093, 0.01569, 0.3907, 0.01569, 0.8593, 0.7343, 0.8593, 0.5157, 0.875, 0.5157, 0.875, 0.7343, 0.625, 0.01569, 0.625, 0.2343, 0.6171, 0.2343, 0.6171, 0.01569, 0.6171, 0.01569, 0.6171, 0.2343, 0.6093, 0.2343, 0.6093, 0.01569, 0.6093, 0.2657, 0.3907, 0.2657, 0.3907, 0.2579, 0.6093, 0.2579, 0.6093, 0.2579, 0.3907, 0.2579, 0.3907, 0.2421, 0.6093, 0.2421, 0.6093, 0.2421, 0.3907, 0.2421, 0.3907, 0.2343, 0.6093, 0.2343, 0.3593, 0.5157, 0.1407, 0.5157, 0.1407, 0.5079, 0.3593, 0.5079, 0.3593, 0.5079, 0.1407, 0.5079, 0.1407, 0.5, 0.3593, 0.5, 0.375, 0.4843, 0.375, 0.2657, 0.3907, 0.2657, 0.3907, 0.4843, 0.8593, 0.5157, 0.6407, 0.5157, 0.6407, 0.5, 0.8593, 0.5, 0.625, 0.2657, 0.625, 0.4843, 0.6171, 0.4843, 0.6171, 0.2657, 0.6171, 0.2657, 0.6171, 0.4843, 0.6093, 0.4843, 0.6093, 0.2657, 0.6093, 0.5157, 0.3907, 0.5157, 0.3907, 0.5079, 0.6093, 0.5079, 0.6093, 0.5079, 0.3907, 0.5079, 0.3907, 0.4921, 0.6093, 0.4921, 0.6093, 0.4921, 0.3907, 0.4921, 0.3907, 0.4843, 0.6093, 0.4843, 0.3593, 0.7343, 0.3593, 0.5157, 0.3671, 0.5157, 0.3671, 0.7343, 0.3671, 0.7343, 0.3671, 0.5157, 0.3829, 0.5157, 0.3829, 0.7343, 0.3829, 0.7343, 0.3829, 0.5157, 0.3907, 0.5157, 0.3907, 0.7343, 0.6407, 0.5157, 0.6407, 0.7343, 0.6329, 0.7343, 0.6329, 0.5157, 0.6329, 0.5157, 0.6329, 0.7343, 0.6171, 0.7343, 0.6171, 0.5157, 0.6171, 0.5157, 0.6171, 0.7343, 0.6093, 0.7343, 0.6093, 0.5157, 0.6093, 0.7657, 0.3907, 0.7657, 0.3907, 0.7579, 0.6093, 0.7579, 0.6093, 0.7579, 0.3907, 0.7579, 0.3907, 0.7421, 0.6093, 0.7421, 0.6093, 0.7421, 0.3907, 0.7421, 0.3907, 0.7343, 0.6093, 0.7343, 0.1407, 0.7343, 0.3593, 0.7343, 0.3593, 0.7421, 0.1407, 0.7421, 0.1407, 0.7421, 0.3593, 0.7421, 0.3593, 0.75, 0.1407, 0.75, 0.375, 0.9843, 0.375, 0.7657, 0.3907, 0.7657, 0.3907, 0.9843, 0.6407, 0.7343, 0.8593, 0.7343, 0.8593, 0.75, 0.6407, 0.75, 0.625, 0.7657, 0.625, 0.9843, 0.6171, 0.9843, 0.6171, 0.7657, 0.6171, 0.7657, 0.6171, 0.9843, 0.6093, 0.9843, 0.6093, 0.7657, 0.1407, 0.5157, 0.3593, 0.5157, 0.3593, 0.7343, 0.1407, 0.7343])
me_cube_001.materials.append(mat_material_001)
me_cube_001.update()
me_plane = bpy.data.meshes.new('Plane')
me_plane.from_pydata([(-1.0, -1.0, 0.0), (1.0, -1.0, 0.0), (-1.0, 1.0, 0.0), (1.0, 1.0, 0.0)], [], [(0, 1, 3, 2)])
_uv = me_plane.uv_layers.new(name='UVMap')
_uv.uv.foreach_set('vector', [0.0, 0.0, 1.0, 0.0, 1.0, 1.0, 0.0, 1.0])
me_plane.materials.append(mat_material_003)
me_plane.update()
me_cube_002 = bpy.data.meshes.new('Cube.002')
me_cube_002.from_pydata([(-1.0, -1.0, -1.0), (-1.0, -1.0, 1.0), (-1.0, 1.0, -1.0), (-1.0, 1.0, 1.0), (1.0, -1.0, -1.0), (1.0, -1.0, 1.0), (1.0, 1.0, -1.0), (1.0, 1.0, 1.0)], [], [(0, 1, 3, 2), (2, 3, 7, 6), (6, 7, 5, 4), (4, 5, 1, 0), (2, 6, 4, 0), (7, 3, 1, 5)])
_uv = me_cube_002.uv_layers.new(name='UVMap')
_uv.uv.foreach_set('vector', [0.375, 0.0, 0.625, 0.0, 0.625, 0.25, 0.375, 0.25, 0.375, 0.25, 0.625, 0.25, 0.625, 0.5, 0.375, 0.5, 0.375, 0.5, 0.625, 0.5, 0.625, 0.75, 0.375, 0.75, 0.375, 0.75, 0.625, 0.75, 0.625, 1.0, 0.375, 1.0, 0.125, 0.5, 0.375, 0.5, 0.375, 0.75, 0.125, 0.75, 0.625, 0.5, 0.875, 0.5, 0.875, 0.75, 0.625, 0.75])
me_cube_002.materials.append(mat_material_002)
me_cube_002.update()

# ---- objects
ob_cube = bpy.data.objects.new('Cube', me_cube_001)
ob_plane = bpy.data.objects.new('Plane', me_plane)
ob_cube_001 = bpy.data.objects.new('Cube.001', me_cube_002)
ob_camera = bpy.data.objects.new('Camera', cam_camera_001)
ob_sun = bpy.data.objects.new('Sun', light_sun)

# ---- transforms, parenting, visibility, modifiers, constraints
ob_cube.location = (9.581, -0.2619, 1.646)
ob_cube.rotation_euler = (-2.009, 4.704, 1.615)
ob_plane.location = (0.0, 0.0, 0.0)
ob_plane.scale = (18.61, 18.61, 18.61)
ob_cube_001.location = (10.61, 0.0, -0.3271)
ob_cube_001.scale = (3.057, 9.683, 1.0)
ob_camera.location = (14.48, -9.671, 3.056)
ob_camera.rotation_euler = (1.459, 3.022e-07, 0.5919)
ob_sun.location = (16.76, 6.94, 14.29)

# ---- collection membership
col_collection.objects.link(ob_cube)
col_collection.objects.link(ob_plane)
col_collection.objects.link(ob_cube_001)
col_collection.objects.link(ob_camera)
col_collection.objects.link(ob_sun)

# ---- scene / render settings (as saved in the file)
scene.camera = ob_camera
scene.frame_start = 1; scene.frame_end = 165; scene.frame_set(144)
scene.render.engine = 'CYCLES'
scene.render.image_settings.file_format = 'FFMPEG'
scene.render.image_settings.color_mode = 'RGB'
scene.cycles.sampling_pattern = 'TABULATED_SOBOL'
scene.cycles.use_light_tree = False
scene.view_settings.view_transform = 'Filmic'
bpy.context.view_layer.update()
